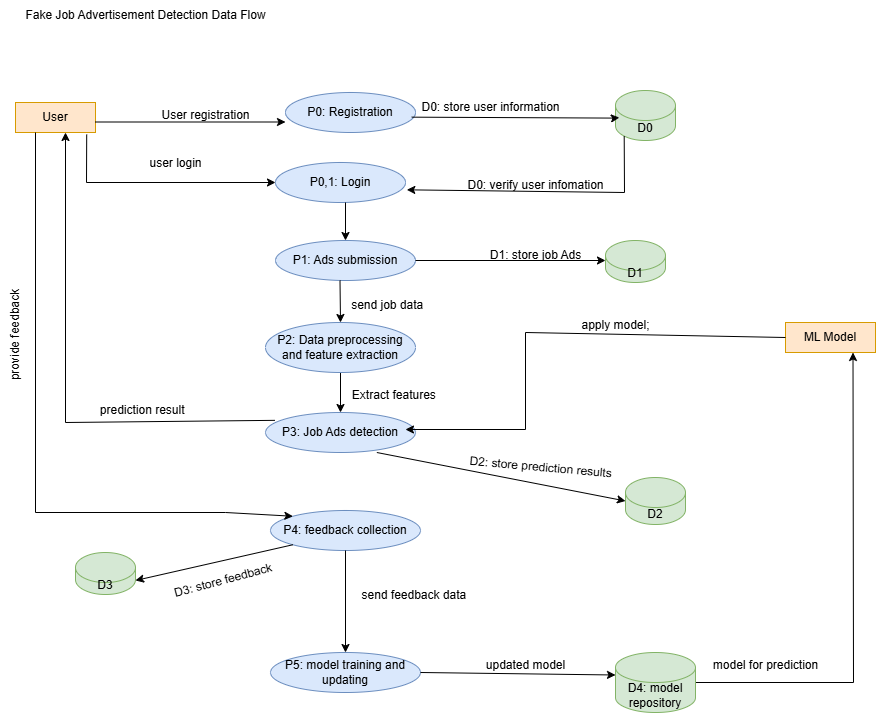

The diagram above was exported from draw.io. Its source (the exported page's mxGraphModel, read from the mxfile embedded in the PNG):
<mxGraphModel dx="1222" dy="1536" grid="1" gridSize="10" guides="1" tooltips="1" connect="1" arrows="1" fold="1" page="1" pageScale="1" pageWidth="1100" pageHeight="850" math="0" shadow="0">
  <root>
    <mxCell id="0" />
    <mxCell id="1" parent="0" />
    <object label="User" id="SrmL9coFNEQQSwIbBVLU-1">
      <mxCell style="rounded=0;whiteSpace=wrap;html=1;fillColor=#ffe6cc;strokeColor=#d79b00;" vertex="1" parent="1">
        <mxGeometry x="50" y="50" width="80" height="30" as="geometry" />
      </mxCell>
    </object>
    <mxCell id="SrmL9coFNEQQSwIbBVLU-2" value="ML Model" style="rounded=0;whiteSpace=wrap;html=1;fillColor=#ffe6cc;strokeColor=#d79b00;" vertex="1" parent="1">
      <mxGeometry x="820" y="270" width="90" height="30" as="geometry" />
    </mxCell>
    <mxCell id="SrmL9coFNEQQSwIbBVLU-3" value="P0: Registration" style="ellipse;whiteSpace=wrap;html=1;fillColor=#dae8fc;strokeColor=#6c8ebf;" vertex="1" parent="1">
      <mxGeometry x="320" y="40" width="130" height="40" as="geometry" />
    </mxCell>
    <mxCell id="SrmL9coFNEQQSwIbBVLU-4" value="D0" style="shape=cylinder3;whiteSpace=wrap;html=1;boundedLbl=1;backgroundOutline=1;size=15;fillColor=#d5e8d4;strokeColor=#82b366;" vertex="1" parent="1">
      <mxGeometry x="650" y="38" width="60" height="50" as="geometry" />
    </mxCell>
    <mxCell id="SrmL9coFNEQQSwIbBVLU-8" value="" style="endArrow=classic;html=1;rounded=0;" edge="1" parent="1">
      <mxGeometry width="50" height="50" relative="1" as="geometry">
        <mxPoint x="130" y="69.5" as="sourcePoint" />
        <mxPoint x="320" y="69.5" as="targetPoint" />
      </mxGeometry>
    </mxCell>
    <mxCell id="SrmL9coFNEQQSwIbBVLU-10" value="" style="endArrow=classic;html=1;rounded=0;exitX=0.008;exitY=0.822;exitDx=0;exitDy=0;exitPerimeter=0;" edge="1" parent="1" source="SrmL9coFNEQQSwIbBVLU-11">
      <mxGeometry width="50" height="50" relative="1" as="geometry">
        <mxPoint x="440.0000000000001" y="54.41999999999999" as="sourcePoint" />
        <mxPoint x="653.85" y="65.09" as="targetPoint" />
        <Array as="points">
          <mxPoint x="648.85" y="65.59" />
        </Array>
      </mxGeometry>
    </mxCell>
    <mxCell id="SrmL9coFNEQQSwIbBVLU-11" value="D0: store user information" style="text;html=1;align=center;verticalAlign=middle;resizable=0;points=[];autosize=1;strokeColor=none;fillColor=none;" vertex="1" parent="1">
      <mxGeometry x="445" y="40" width="160" height="30" as="geometry" />
    </mxCell>
    <mxCell id="SrmL9coFNEQQSwIbBVLU-12" value="User registration" style="text;html=1;align=center;verticalAlign=middle;resizable=0;points=[];autosize=1;strokeColor=none;fillColor=none;" vertex="1" parent="1">
      <mxGeometry x="185" y="48" width="110" height="30" as="geometry" />
    </mxCell>
    <mxCell id="SrmL9coFNEQQSwIbBVLU-13" value="" style="endArrow=classic;html=1;rounded=0;exitX=0.89;exitY=1.067;exitDx=0;exitDy=0;entryX=0;entryY=0.5;entryDx=0;entryDy=0;exitPerimeter=0;" edge="1" parent="1" source="SrmL9coFNEQQSwIbBVLU-1" target="SrmL9coFNEQQSwIbBVLU-15">
      <mxGeometry width="50" height="50" relative="1" as="geometry">
        <mxPoint x="100" y="110" as="sourcePoint" />
        <mxPoint x="320" y="130" as="targetPoint" />
        <Array as="points">
          <mxPoint x="121" y="130" />
        </Array>
      </mxGeometry>
    </mxCell>
    <mxCell id="SrmL9coFNEQQSwIbBVLU-15" value="P0,1: Login" style="ellipse;whiteSpace=wrap;html=1;fillColor=#dae8fc;strokeColor=#6c8ebf;" vertex="1" parent="1">
      <mxGeometry x="310" y="110" width="130" height="40" as="geometry" />
    </mxCell>
    <mxCell id="SrmL9coFNEQQSwIbBVLU-16" value="" style="endArrow=classic;html=1;rounded=0;entryX=1.01;entryY=0.683;entryDx=0;entryDy=0;entryPerimeter=0;exitX=0.145;exitY=1;exitDx=0;exitDy=-4.35;exitPerimeter=0;" edge="1" parent="1" source="SrmL9coFNEQQSwIbBVLU-4" target="SrmL9coFNEQQSwIbBVLU-15">
      <mxGeometry width="50" height="50" relative="1" as="geometry">
        <mxPoint x="670" y="140" as="sourcePoint" />
        <mxPoint x="605" y="118" as="targetPoint" />
        <Array as="points">
          <mxPoint x="659" y="140" />
        </Array>
      </mxGeometry>
    </mxCell>
    <mxCell id="SrmL9coFNEQQSwIbBVLU-17" value="D0: verify user infomation" style="text;html=1;align=center;verticalAlign=middle;resizable=0;points=[];autosize=1;strokeColor=none;fillColor=none;" vertex="1" parent="1">
      <mxGeometry x="490" y="118" width="160" height="30" as="geometry" />
    </mxCell>
    <mxCell id="SrmL9coFNEQQSwIbBVLU-18" value="" style="endArrow=classic;html=1;rounded=0;entryX=0.5;entryY=0;entryDx=0;entryDy=0;" edge="1" parent="1" target="SrmL9coFNEQQSwIbBVLU-19">
      <mxGeometry width="50" height="50" relative="1" as="geometry">
        <mxPoint x="380" y="150" as="sourcePoint" />
        <mxPoint x="375" y="170" as="targetPoint" />
      </mxGeometry>
    </mxCell>
    <mxCell id="SrmL9coFNEQQSwIbBVLU-19" value="P1: Ads submission" style="ellipse;whiteSpace=wrap;html=1;fillColor=#dae8fc;strokeColor=#6c8ebf;" vertex="1" parent="1">
      <mxGeometry x="310" y="188" width="140" height="40" as="geometry" />
    </mxCell>
    <mxCell id="SrmL9coFNEQQSwIbBVLU-30" style="edgeStyle=orthogonalEdgeStyle;rounded=0;orthogonalLoop=1;jettySize=auto;html=1;entryX=0.5;entryY=0;entryDx=0;entryDy=0;" edge="1" parent="1" source="SrmL9coFNEQQSwIbBVLU-21" target="SrmL9coFNEQQSwIbBVLU-27">
      <mxGeometry relative="1" as="geometry" />
    </mxCell>
    <mxCell id="SrmL9coFNEQQSwIbBVLU-21" value="P2: Data preprocessing and feature extraction" style="ellipse;whiteSpace=wrap;html=1;fillColor=#dae8fc;strokeColor=#6c8ebf;" vertex="1" parent="1">
      <mxGeometry x="300" y="270" width="150" height="50" as="geometry" />
    </mxCell>
    <mxCell id="SrmL9coFNEQQSwIbBVLU-22" value="" style="endArrow=classic;html=1;rounded=0;exitX=0.5;exitY=1;exitDx=0;exitDy=0;entryX=0.5;entryY=0;entryDx=0;entryDy=0;" edge="1" parent="1" target="SrmL9coFNEQQSwIbBVLU-21">
      <mxGeometry width="50" height="50" relative="1" as="geometry">
        <mxPoint x="374.5" y="228" as="sourcePoint" />
        <mxPoint x="375" y="260" as="targetPoint" />
        <Array as="points">
          <mxPoint x="374.5" y="228" />
        </Array>
      </mxGeometry>
    </mxCell>
    <mxCell id="SrmL9coFNEQQSwIbBVLU-26" value="D1: store job Ads" style="text;html=1;align=center;verticalAlign=middle;resizable=0;points=[];autosize=1;strokeColor=none;fillColor=none;" vertex="1" parent="1">
      <mxGeometry x="515" y="188" width="110" height="30" as="geometry" />
    </mxCell>
    <mxCell id="SrmL9coFNEQQSwIbBVLU-27" value="P3: Job Ads detection" style="ellipse;whiteSpace=wrap;html=1;fillColor=#dae8fc;strokeColor=#6c8ebf;" vertex="1" parent="1">
      <mxGeometry x="300" y="360" width="150" height="40" as="geometry" />
    </mxCell>
    <mxCell id="SrmL9coFNEQQSwIbBVLU-32" value="&amp;nbsp; &amp;nbsp; &amp;nbsp; &amp;nbsp; &amp;nbsp; &amp;nbsp; &amp;nbsp; &amp;nbsp; &amp;nbsp; &amp;nbsp;send job data" style="text;html=1;align=center;verticalAlign=middle;resizable=0;points=[];autosize=1;strokeColor=none;fillColor=none;" vertex="1" parent="1">
      <mxGeometry x="310" y="238" width="160" height="30" as="geometry" />
    </mxCell>
    <mxCell id="SrmL9coFNEQQSwIbBVLU-36" value="&amp;nbsp; &amp;nbsp; &amp;nbsp;Extract features" style="text;html=1;align=center;verticalAlign=middle;resizable=0;points=[];autosize=1;strokeColor=none;fillColor=none;" vertex="1" parent="1">
      <mxGeometry x="360" y="328" width="120" height="30" as="geometry" />
    </mxCell>
    <mxCell id="SrmL9coFNEQQSwIbBVLU-37" value="&lt;div&gt;&lt;br&gt;&lt;/div&gt;&lt;div&gt;&lt;br&gt;&lt;/div&gt;&lt;div&gt;&lt;br&gt;&lt;/div&gt;&lt;div&gt;&lt;br&gt;&lt;/div&gt;&lt;div&gt;&lt;br&gt;&lt;/div&gt;&amp;nbsp; &amp;nbsp; &amp;nbsp; &amp;nbsp; D2: store prediction results" style="text;html=1;align=center;verticalAlign=middle;resizable=0;points=[];autosize=1;strokeColor=none;fillColor=none;rotation=5;" vertex="1" parent="1">
      <mxGeometry x="470" y="328" width="190" height="100" as="geometry" />
    </mxCell>
    <mxCell id="SrmL9coFNEQQSwIbBVLU-38" value="" style="endArrow=classic;html=1;rounded=0;exitX=0;exitY=0.5;exitDx=0;exitDy=0;entryX=0.933;entryY=0.425;entryDx=0;entryDy=0;entryPerimeter=0;" edge="1" parent="1" source="SrmL9coFNEQQSwIbBVLU-2" target="SrmL9coFNEQQSwIbBVLU-27">
      <mxGeometry width="50" height="50" relative="1" as="geometry">
        <mxPoint x="800" y="425" as="sourcePoint" />
        <mxPoint x="410" y="400" as="targetPoint" />
        <Array as="points">
          <mxPoint x="560" y="280" />
          <mxPoint x="560" y="377" />
        </Array>
      </mxGeometry>
    </mxCell>
    <mxCell id="SrmL9coFNEQQSwIbBVLU-40" value="P4: feedback collection" style="ellipse;whiteSpace=wrap;html=1;fillColor=#dae8fc;strokeColor=#6c8ebf;" vertex="1" parent="1">
      <mxGeometry x="305" y="458" width="150" height="40" as="geometry" />
    </mxCell>
    <mxCell id="SrmL9coFNEQQSwIbBVLU-41" value="P5: model training and updating" style="ellipse;whiteSpace=wrap;html=1;fillColor=#dae8fc;strokeColor=#6c8ebf;" vertex="1" parent="1">
      <mxGeometry x="305" y="600" width="150" height="40" as="geometry" />
    </mxCell>
    <mxCell id="SrmL9coFNEQQSwIbBVLU-42" value="" style="endArrow=classic;html=1;rounded=0;entryX=0.75;entryY=1;entryDx=0;entryDy=0;exitX=1;exitY=0.5;exitDx=0;exitDy=0;exitPerimeter=0;" edge="1" parent="1" source="SrmL9coFNEQQSwIbBVLU-60" target="SrmL9coFNEQQSwIbBVLU-2">
      <mxGeometry width="50" height="50" relative="1" as="geometry">
        <mxPoint x="710" y="550" as="sourcePoint" />
        <mxPoint x="430" y="380" as="targetPoint" />
        <Array as="points">
          <mxPoint x="888" y="630" />
        </Array>
      </mxGeometry>
    </mxCell>
    <mxCell id="SrmL9coFNEQQSwIbBVLU-50" value="" style="endArrow=classic;html=1;rounded=0;exitX=0.063;exitY=0.196;exitDx=0;exitDy=0;exitPerimeter=0;" edge="1" parent="1" source="SrmL9coFNEQQSwIbBVLU-27">
      <mxGeometry width="50" height="50" relative="1" as="geometry">
        <mxPoint x="470" y="360" as="sourcePoint" />
        <mxPoint x="100" y="80" as="targetPoint" />
        <Array as="points">
          <mxPoint x="100" y="370" />
        </Array>
      </mxGeometry>
    </mxCell>
    <mxCell id="SrmL9coFNEQQSwIbBVLU-51" value="&amp;nbsp; &amp;nbsp; &amp;nbsp; &amp;nbsp; &amp;nbsp; &amp;nbsp; &amp;nbsp; &amp;nbsp; &amp;nbsp; &amp;nbsp; &amp;nbsp; prediction result" style="text;html=1;align=center;verticalAlign=middle;resizable=0;points=[];autosize=1;strokeColor=none;fillColor=none;" vertex="1" parent="1">
      <mxGeometry x="50" y="343" width="180" height="30" as="geometry" />
    </mxCell>
    <mxCell id="SrmL9coFNEQQSwIbBVLU-52" value="D3" style="shape=cylinder3;whiteSpace=wrap;html=1;boundedLbl=1;backgroundOutline=1;size=15;fillColor=#d5e8d4;strokeColor=#82b366;" vertex="1" parent="1">
      <mxGeometry x="110" y="500" width="60" height="42" as="geometry" />
    </mxCell>
    <mxCell id="SrmL9coFNEQQSwIbBVLU-53" value="" style="endArrow=classic;html=1;rounded=0;exitX=0;exitY=1;exitDx=0;exitDy=0;entryX=0.2;entryY=0.333;entryDx=0;entryDy=0;entryPerimeter=0;" edge="1" parent="1" source="SrmL9coFNEQQSwIbBVLU-40">
      <mxGeometry width="50" height="50" relative="1" as="geometry">
        <mxPoint x="470" y="360" as="sourcePoint" />
        <mxPoint x="170" y="527.99" as="targetPoint" />
      </mxGeometry>
    </mxCell>
    <mxCell id="SrmL9coFNEQQSwIbBVLU-54" value="D2" style="shape=cylinder3;whiteSpace=wrap;html=1;boundedLbl=1;backgroundOutline=1;size=15;fillColor=#d5e8d4;strokeColor=#82b366;" vertex="1" parent="1">
      <mxGeometry x="660" y="425" width="60" height="47" as="geometry" />
    </mxCell>
    <mxCell id="SrmL9coFNEQQSwIbBVLU-55" value="" style="endArrow=classic;html=1;rounded=0;entryX=0;entryY=0.5;entryDx=0;entryDy=0;entryPerimeter=0;" edge="1" parent="1" target="SrmL9coFNEQQSwIbBVLU-54">
      <mxGeometry width="50" height="50" relative="1" as="geometry">
        <mxPoint x="411.34300636996045" y="399.99887835196404" as="sourcePoint" />
        <mxPoint x="625" y="424.17" as="targetPoint" />
        <Array as="points" />
      </mxGeometry>
    </mxCell>
    <mxCell id="SrmL9coFNEQQSwIbBVLU-56" value="D1" style="shape=cylinder3;whiteSpace=wrap;html=1;boundedLbl=1;backgroundOutline=1;size=15;fillColor=#d5e8d4;strokeColor=#82b366;" vertex="1" parent="1">
      <mxGeometry x="640" y="188" width="60" height="42" as="geometry" />
    </mxCell>
    <mxCell id="SrmL9coFNEQQSwIbBVLU-57" value="" style="endArrow=classic;html=1;rounded=0;exitX=1;exitY=0.5;exitDx=0;exitDy=0;" edge="1" parent="1" source="SrmL9coFNEQQSwIbBVLU-19">
      <mxGeometry width="50" height="50" relative="1" as="geometry">
        <mxPoint x="470" y="360" as="sourcePoint" />
        <mxPoint x="640" y="208" as="targetPoint" />
      </mxGeometry>
    </mxCell>
    <mxCell id="SrmL9coFNEQQSwIbBVLU-60" value="D4: model repository" style="shape=cylinder3;whiteSpace=wrap;html=1;boundedLbl=1;backgroundOutline=1;size=15;fillColor=#d5e8d4;strokeColor=#82b366;" vertex="1" parent="1">
      <mxGeometry x="650" y="600" width="80" height="60" as="geometry" />
    </mxCell>
    <mxCell id="SrmL9coFNEQQSwIbBVLU-61" value="" style="endArrow=classic;html=1;rounded=0;exitX=1;exitY=0.5;exitDx=0;exitDy=0;entryX=0;entryY=0;entryDx=0;entryDy=22.5;entryPerimeter=0;" edge="1" parent="1" source="SrmL9coFNEQQSwIbBVLU-41" target="SrmL9coFNEQQSwIbBVLU-60">
      <mxGeometry width="50" height="50" relative="1" as="geometry">
        <mxPoint x="470" y="360" as="sourcePoint" />
        <mxPoint x="520" y="310" as="targetPoint" />
        <Array as="points" />
      </mxGeometry>
    </mxCell>
    <mxCell id="SrmL9coFNEQQSwIbBVLU-64" value="" style="endArrow=classic;html=1;rounded=0;exitX=0.5;exitY=1;exitDx=0;exitDy=0;entryX=0.5;entryY=0;entryDx=0;entryDy=0;" edge="1" parent="1" source="SrmL9coFNEQQSwIbBVLU-40" target="SrmL9coFNEQQSwIbBVLU-41">
      <mxGeometry width="50" height="50" relative="1" as="geometry">
        <mxPoint x="470" y="310" as="sourcePoint" />
        <mxPoint x="520" y="260" as="targetPoint" />
      </mxGeometry>
    </mxCell>
    <mxCell id="SrmL9coFNEQQSwIbBVLU-67" value="&lt;div&gt;&lt;br&gt;&lt;/div&gt;user login" style="text;html=1;align=center;verticalAlign=middle;resizable=0;points=[];autosize=1;strokeColor=none;fillColor=none;" vertex="1" parent="1">
      <mxGeometry x="170" y="83" width="80" height="40" as="geometry" />
    </mxCell>
    <mxCell id="SrmL9coFNEQQSwIbBVLU-68" value="&lt;span style=&quot;color: rgba(0, 0, 0, 0); font-family: monospace; font-size: 0px; text-align: start;&quot;&gt;%3CmxGraphModel%3E%3Croot%3E%3CmxCell%20id%3D%220%22%2F%3E%3CmxCell%20id%3D%221%22%20parent%3D%220%22%2F%3E%3CmxCell%20id%3D%222%22%20value%3D%22D3%3A%20store%20feedback%22%20style%3D%22text%3Bhtml%3D1%3Balign%3Dcenter%3BverticalAlign%3Dmiddle%3Bresizable%3D0%3Bpoints%3D%5B%5D%3Bautosize%3D1%3BstrokeColor%3Dnone%3BfillColor%3Dnone%3B%22%20vertex%3D%221%22%20parent%3D%221%22%3E%3CmxGeometry%20x%3D%22470%22%20y%3D%22428%22%20width%3D%22120%22%20height%3D%2230%22%20as%3D%22geometry%22%2F%3E%3C%2FmxCell%3E%3C%2Froot%3E%3C%2FmxGraphModel%3E&lt;/span&gt;&lt;span style=&quot;color: rgba(0, 0, 0, 0); font-family: monospace; font-size: 0px; text-align: start;&quot;&gt;%3CmxGraphModel%3E%3Croot%3E%3CmxCell%20id%3D%220%22%2F%3E%3CmxCell%20id%3D%221%22%20parent%3D%220%22%2F%3E%3CmxCell%20id%3D%222%22%20value%3D%22D3%3A%20store%20feedback%22%20style%3D%22text%3Bhtml%3D1%3Balign%3Dcenter%3BverticalAlign%3Dmiddle%3Bresizable%3D0%3Bpoints%3D%5B%5D%3Bautosize%3D1%3BstrokeColor%3Dnone%3BfillColor%3Dnone%3B%22%20vertex%3D%221%22%20parent%3D%221%22%3E%3CmxGeometry%20x%3D%22470%22%20y%3D%22428%22%20width%3D%22120%22%20height%3D%2230%22%20as%3D%22geometry%22%2F%3E%3C%2FmxCell%3E%3C%2Froot%3E%3C%2FmxGraphModel%3E&lt;/span&gt;" style="text;html=1;align=center;verticalAlign=middle;resizable=0;points=[];autosize=1;strokeColor=none;fillColor=none;" vertex="1" parent="1">
      <mxGeometry x="230" y="428" width="20" height="30" as="geometry" />
    </mxCell>
    <mxCell id="SrmL9coFNEQQSwIbBVLU-71" value="&amp;nbsp; &amp;nbsp; &amp;nbsp; &amp;nbsp; &amp;nbsp; &amp;nbsp;D3: store feedback" style="text;html=1;align=center;verticalAlign=middle;resizable=0;points=[];autosize=1;strokeColor=none;fillColor=none;rotation=-15;" vertex="1" parent="1">
      <mxGeometry x="160" y="518" width="160" height="30" as="geometry" />
    </mxCell>
    <mxCell id="SrmL9coFNEQQSwIbBVLU-76" value="&amp;nbsp; &amp;nbsp; &amp;nbsp; &amp;nbsp; &amp;nbsp; &amp;nbsp; &amp;nbsp; &amp;nbsp; &amp;nbsp;&amp;nbsp;&lt;div&gt;&amp;nbsp; &amp;nbsp; &amp;nbsp; &amp;nbsp; &amp;nbsp; &amp;nbsp; &amp;nbsp; &amp;nbsp;model for prediction&lt;/div&gt;" style="text;html=1;align=center;verticalAlign=middle;resizable=0;points=[];autosize=1;strokeColor=none;fillColor=none;" vertex="1" parent="1">
      <mxGeometry x="685" y="585" width="180" height="40" as="geometry" />
    </mxCell>
    <mxCell id="SrmL9coFNEQQSwIbBVLU-77" value="" style="endArrow=classic;html=1;rounded=0;entryX=0;entryY=0;entryDx=0;entryDy=0;exitX=0.25;exitY=1;exitDx=0;exitDy=0;" edge="1" parent="1" source="SrmL9coFNEQQSwIbBVLU-1" target="SrmL9coFNEQQSwIbBVLU-40">
      <mxGeometry width="50" height="50" relative="1" as="geometry">
        <mxPoint x="590" y="420" as="sourcePoint" />
        <mxPoint x="640" y="370" as="targetPoint" />
        <Array as="points">
          <mxPoint x="70" y="460" />
          <mxPoint x="260" y="460" />
        </Array>
      </mxGeometry>
    </mxCell>
    <mxCell id="SrmL9coFNEQQSwIbBVLU-82" value="provide feedback" style="text;html=1;align=center;verticalAlign=middle;resizable=0;points=[];autosize=1;strokeColor=none;fillColor=none;rotation=-90;" vertex="1" parent="1">
      <mxGeometry x="-5" y="268" width="110" height="30" as="geometry" />
    </mxCell>
    <mxCell id="SrmL9coFNEQQSwIbBVLU-83" value="&amp;nbsp; &amp;nbsp; &amp;nbsp; &amp;nbsp; &amp;nbsp; &amp;nbsp; &amp;nbsp; &amp;nbsp; &amp;nbsp; &amp;nbsp; &amp;nbsp; &amp;nbsp; &amp;nbsp; &amp;nbsp; &amp;nbsp; &amp;nbsp; &amp;nbsp; &amp;nbsp;send feedback data" style="text;html=1;align=center;verticalAlign=middle;resizable=0;points=[];autosize=1;strokeColor=none;fillColor=none;" vertex="1" parent="1">
      <mxGeometry x="270" y="528" width="240" height="30" as="geometry" />
    </mxCell>
    <mxCell id="SrmL9coFNEQQSwIbBVLU-84" value="updated model" style="text;html=1;align=center;verticalAlign=middle;resizable=0;points=[];autosize=1;strokeColor=none;fillColor=none;" vertex="1" parent="1">
      <mxGeometry x="510" y="598" width="100" height="30" as="geometry" />
    </mxCell>
    <mxCell id="SrmL9coFNEQQSwIbBVLU-85" value="apply model;" style="text;html=1;align=center;verticalAlign=middle;resizable=0;points=[];autosize=1;strokeColor=none;fillColor=none;" vertex="1" parent="1">
      <mxGeometry x="605" y="258" width="90" height="30" as="geometry" />
    </mxCell>
    <mxCell id="SrmL9coFNEQQSwIbBVLU-87" value="Fake Job Advertisement Detection Data Flow" style="text;html=1;align=center;verticalAlign=middle;resizable=0;points=[];autosize=1;strokeColor=none;fillColor=none;" vertex="1" parent="1">
      <mxGeometry x="50" y="-52" width="260" height="30" as="geometry" />
    </mxCell>
  </root>
</mxGraphModel>